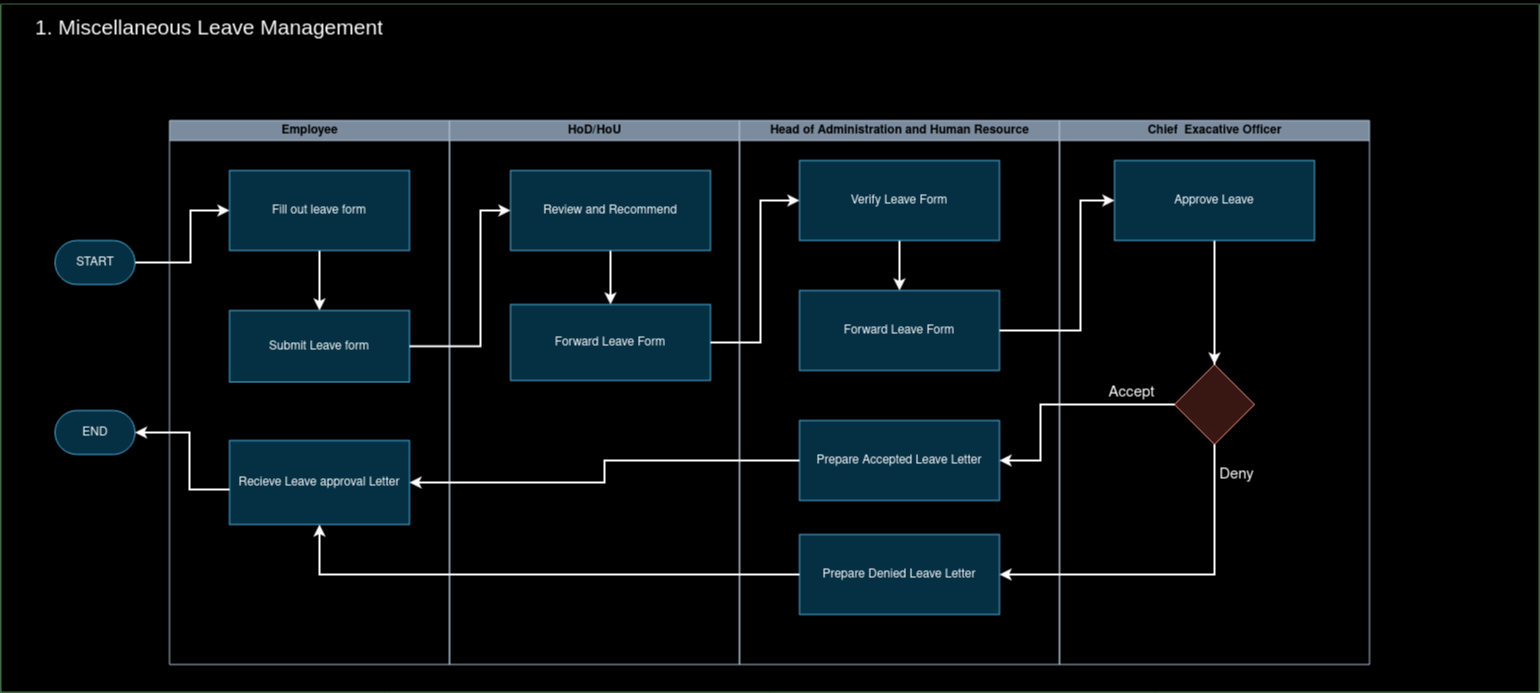

The diagram above was exported from draw.io. Its source (the exported page's mxGraphModel, read from the mxfile embedded in the PNG):
<mxGraphModel dx="3034" dy="1595" grid="1" gridSize="10" guides="1" tooltips="1" connect="1" arrows="1" fold="1" page="0" pageScale="1" pageWidth="827" pageHeight="1169" background="#000000" math="0" shadow="0">
  <root>
    <mxCell id="WIyWlLk6GJQsqaUBKTNV-0" />
    <mxCell id="WIyWlLk6GJQsqaUBKTNV-1" parent="WIyWlLk6GJQsqaUBKTNV-0" />
    <mxCell id="HWrYE3x-AZWAvHBdDH_S-20" value="" style="swimlane;startSize=0;fillStyle=solid;fillColor=default;strokeColor=#005700;swimlaneFillColor=#ffffff;fontColor=#ffffff;" parent="WIyWlLk6GJQsqaUBKTNV-1" vertex="1">
      <mxGeometry x="-1420" y="-760" width="1539" height="688" as="geometry" />
    </mxCell>
    <mxCell id="HWrYE3x-AZWAvHBdDH_S-24" value="&lt;h1 style=&quot;font-size: 21px;&quot;&gt;&lt;font style=&quot;font-weight: normal; font-size: 21px;&quot; color=&quot;#000000&quot; face=&quot;Arial, sans-serif&quot;&gt;1. &lt;font style=&quot;font-size: 21px;&quot;&gt;Miscellaneous Leave Management&lt;/font&gt;&lt;/font&gt;&lt;/h1&gt;&lt;font style=&quot;font-size: 21px;&quot; color=&quot;#000000&quot;&gt;&lt;br&gt;&lt;/font&gt;&lt;br&gt;&lt;h1&gt;&lt;style type=&quot;text/css&quot;&gt;p { color: #000000; line-height: 115%; text-align: justify; orphans: 2; widows: 2; margin-bottom: 0.1in; direction: ltr; background: transparent }p.western { font-family: &quot;Tahoma&quot;, sans-serif; font-size: 11pt; so-language: en-AU }p.cjk { font-family: &quot;Times New Roman&quot;, serif; font-size: 11pt; so-language: zh-CN }p.ctl { font-family: &quot;Times New Roman&quot;, serif; font-size: 10pt; so-language: ar-SA }a:link { color: #000080; text-decoration: underline }&lt;/style&gt;&lt;/h1&gt;" style="text;html=1;strokeColor=none;fillColor=none;spacing=5;spacingTop=-20;whiteSpace=wrap;overflow=hidden;rounded=0;" parent="HWrYE3x-AZWAvHBdDH_S-20" vertex="1">
      <mxGeometry x="30" y="6" width="500" height="54" as="geometry" />
    </mxCell>
    <mxCell id="HWrYE3x-AZWAvHBdDH_S-25" value="" style="swimlane;childLayout=stackLayout;resizeParent=1;resizeParentMax=0;startSize=20;html=1;swimlaneLine=1;fillStyle=solid;fillColor=none;strokeColor=none;" parent="HWrYE3x-AZWAvHBdDH_S-20" vertex="1">
      <mxGeometry x="169" y="96" width="1200" height="564" as="geometry" />
    </mxCell>
    <mxCell id="HWrYE3x-AZWAvHBdDH_S-26" value="Employee" style="swimlane;startSize=20;html=1;fillColor=#647687;strokeColor=#314354;fontColor=#ffffff;" parent="HWrYE3x-AZWAvHBdDH_S-25" vertex="1">
      <mxGeometry y="20" width="280" height="544" as="geometry" />
    </mxCell>
    <mxCell id="HWrYE3x-AZWAvHBdDH_S-41" style="edgeStyle=orthogonalEdgeStyle;orthogonalLoop=1;jettySize=auto;html=1;rounded=0;strokeWidth=2;strokeColor=#000000;" parent="HWrYE3x-AZWAvHBdDH_S-26" source="HWrYE3x-AZWAvHBdDH_S-32" target="HWrYE3x-AZWAvHBdDH_S-39" edge="1">
      <mxGeometry relative="1" as="geometry" />
    </mxCell>
    <mxCell id="HWrYE3x-AZWAvHBdDH_S-32" value="&lt;font color=&quot;#000000&quot;&gt;Fill out leave form&lt;/font&gt;" style="whiteSpace=wrap;html=1;rounded=0;fillStyle=auto;fillColor=#b1ddf0;strokeColor=#10739e;" parent="HWrYE3x-AZWAvHBdDH_S-26" vertex="1">
      <mxGeometry x="60" y="50" width="180" height="80" as="geometry" />
    </mxCell>
    <mxCell id="HWrYE3x-AZWAvHBdDH_S-39" value="&lt;font color=&quot;#000000&quot;&gt;Submit Leave form&lt;/font&gt;" style="rounded=0;whiteSpace=wrap;html=1;fillStyle=auto;fillColor=#b1ddf0;strokeColor=#10739e;" parent="HWrYE3x-AZWAvHBdDH_S-26" vertex="1">
      <mxGeometry x="60" y="190" width="180" height="71.5" as="geometry" />
    </mxCell>
    <mxCell id="HWrYE3x-AZWAvHBdDH_S-72" value="&lt;font color=&quot;#000000&quot;&gt;Recieve Leave approval Letter&lt;/font&gt;" style="rounded=0;whiteSpace=wrap;html=1;fillStyle=auto;fillColor=#b1ddf0;strokeColor=#10739e;" parent="HWrYE3x-AZWAvHBdDH_S-26" vertex="1">
      <mxGeometry x="60" y="320" width="180" height="84" as="geometry" />
    </mxCell>
    <mxCell id="HWrYE3x-AZWAvHBdDH_S-27" value="HoD/HoU" style="swimlane;startSize=20;html=1;fillColor=#647687;strokeColor=#314354;fontColor=#ffffff;" parent="HWrYE3x-AZWAvHBdDH_S-25" vertex="1">
      <mxGeometry x="280" y="20" width="290" height="544" as="geometry" />
    </mxCell>
    <mxCell id="HWrYE3x-AZWAvHBdDH_S-58" style="edgeStyle=orthogonalEdgeStyle;orthogonalLoop=1;jettySize=auto;html=1;entryX=0.5;entryY=0;entryDx=0;entryDy=0;rounded=0;strokeWidth=2;strokeColor=#000000;" parent="HWrYE3x-AZWAvHBdDH_S-27" source="HWrYE3x-AZWAvHBdDH_S-42" target="HWrYE3x-AZWAvHBdDH_S-45" edge="1">
      <mxGeometry relative="1" as="geometry" />
    </mxCell>
    <mxCell id="HWrYE3x-AZWAvHBdDH_S-42" value="&lt;font color=&quot;#000000&quot;&gt;Review and Recommend&lt;/font&gt;" style="rounded=0;whiteSpace=wrap;html=1;fillStyle=auto;fillColor=#b1ddf0;strokeColor=#10739e;" parent="HWrYE3x-AZWAvHBdDH_S-27" vertex="1">
      <mxGeometry x="61" y="50" width="200" height="80" as="geometry" />
    </mxCell>
    <mxCell id="HWrYE3x-AZWAvHBdDH_S-45" value="&lt;font color=&quot;#000000&quot;&gt;Forward Leave Form&lt;/font&gt;" style="rounded=0;whiteSpace=wrap;html=1;fillStyle=auto;fillColor=#b1ddf0;strokeColor=#10739e;" parent="HWrYE3x-AZWAvHBdDH_S-27" vertex="1">
      <mxGeometry x="61" y="184" width="200" height="76" as="geometry" />
    </mxCell>
    <mxCell id="HWrYE3x-AZWAvHBdDH_S-28" value="Head of Administration and Human Resource" style="swimlane;startSize=20;html=1;fillColor=#647687;strokeColor=#314354;fontColor=#ffffff;" parent="HWrYE3x-AZWAvHBdDH_S-25" vertex="1">
      <mxGeometry x="570" y="20" width="320" height="544" as="geometry" />
    </mxCell>
    <mxCell id="HWrYE3x-AZWAvHBdDH_S-69" style="edgeStyle=orthogonalEdgeStyle;orthogonalLoop=1;jettySize=auto;html=1;strokeWidth=2;strokeColor=#000000;" parent="HWrYE3x-AZWAvHBdDH_S-28" source="HWrYE3x-AZWAvHBdDH_S-56" target="HWrYE3x-AZWAvHBdDH_S-60" edge="1">
      <mxGeometry relative="1" as="geometry" />
    </mxCell>
    <mxCell id="HWrYE3x-AZWAvHBdDH_S-56" value="&lt;font color=&quot;#000000&quot;&gt;Verify Leave Form&lt;/font&gt;" style="rounded=0;whiteSpace=wrap;html=1;fillStyle=auto;fillColor=#b1ddf0;strokeColor=#10739e;" parent="HWrYE3x-AZWAvHBdDH_S-28" vertex="1">
      <mxGeometry x="60" y="40" width="200" height="80" as="geometry" />
    </mxCell>
    <mxCell id="HWrYE3x-AZWAvHBdDH_S-60" value="&lt;font color=&quot;#000000&quot;&gt;Forward Leave Form&lt;/font&gt;" style="rounded=0;whiteSpace=wrap;html=1;fillStyle=auto;fillColor=#b1ddf0;strokeColor=#10739e;" parent="HWrYE3x-AZWAvHBdDH_S-28" vertex="1">
      <mxGeometry x="60" y="170" width="200" height="80" as="geometry" />
    </mxCell>
    <mxCell id="HWrYE3x-AZWAvHBdDH_S-70" value="&lt;font color=&quot;#000000&quot;&gt;Prepare Accepted Leave Letter&lt;/font&gt;" style="rounded=0;whiteSpace=wrap;html=1;fillStyle=auto;fillColor=#b1ddf0;strokeColor=#10739e;" parent="HWrYE3x-AZWAvHBdDH_S-28" vertex="1">
      <mxGeometry x="60" y="300" width="200" height="80" as="geometry" />
    </mxCell>
    <mxCell id="Ptq4qinrLcAEguN_8AMn-15" value="&lt;font color=&quot;#000000&quot;&gt;Prepare Denied Leave Letter&lt;/font&gt;" style="rounded=0;whiteSpace=wrap;html=1;fillStyle=auto;fillColor=#b1ddf0;strokeColor=#10739e;" parent="HWrYE3x-AZWAvHBdDH_S-28" vertex="1">
      <mxGeometry x="60" y="414" width="200" height="80" as="geometry" />
    </mxCell>
    <mxCell id="HWrYE3x-AZWAvHBdDH_S-29" value="Chief&amp;nbsp; Exacative Officer" style="swimlane;startSize=20;html=1;fillColor=#647687;strokeColor=#314354;fontColor=#ffffff;" parent="HWrYE3x-AZWAvHBdDH_S-25" vertex="1">
      <mxGeometry x="890" y="20" width="310" height="544" as="geometry" />
    </mxCell>
    <mxCell id="HWrYE3x-AZWAvHBdDH_S-63" style="edgeStyle=orthogonalEdgeStyle;orthogonalLoop=1;jettySize=auto;html=1;rounded=0;strokeWidth=2;strokeColor=#000000;" parent="HWrYE3x-AZWAvHBdDH_S-29" source="HWrYE3x-AZWAvHBdDH_S-61" target="HWrYE3x-AZWAvHBdDH_S-62" edge="1">
      <mxGeometry relative="1" as="geometry" />
    </mxCell>
    <mxCell id="HWrYE3x-AZWAvHBdDH_S-61" value="&lt;font color=&quot;#000000&quot;&gt;Approve Leave&lt;/font&gt;" style="rounded=0;whiteSpace=wrap;html=1;fillStyle=auto;fillColor=#b1ddf0;strokeColor=#10739e;" parent="HWrYE3x-AZWAvHBdDH_S-29" vertex="1">
      <mxGeometry x="55" y="40" width="200" height="80" as="geometry" />
    </mxCell>
    <mxCell id="HWrYE3x-AZWAvHBdDH_S-66" style="edgeStyle=orthogonalEdgeStyle;orthogonalLoop=1;jettySize=auto;html=1;strokeWidth=2;strokeColor=#000000;" parent="HWrYE3x-AZWAvHBdDH_S-29" source="HWrYE3x-AZWAvHBdDH_S-62" edge="1">
      <mxGeometry relative="1" as="geometry">
        <mxPoint x="155" y="277" as="targetPoint" />
      </mxGeometry>
    </mxCell>
    <mxCell id="HWrYE3x-AZWAvHBdDH_S-62" value="" style="rhombus;whiteSpace=wrap;html=1;fillStyle=auto;fillColor=#fad9d5;strokeColor=#ae4132;" parent="HWrYE3x-AZWAvHBdDH_S-29" vertex="1">
      <mxGeometry x="115" y="244" width="80" height="80" as="geometry" />
    </mxCell>
    <mxCell id="HWrYE3x-AZWAvHBdDH_S-57" style="edgeStyle=orthogonalEdgeStyle;orthogonalLoop=1;jettySize=auto;html=1;entryX=0;entryY=0.5;entryDx=0;entryDy=0;rounded=0;strokeWidth=2;strokeColor=#000000;exitX=1;exitY=0.5;exitDx=0;exitDy=0;" parent="HWrYE3x-AZWAvHBdDH_S-25" source="HWrYE3x-AZWAvHBdDH_S-39" target="HWrYE3x-AZWAvHBdDH_S-42" edge="1">
      <mxGeometry relative="1" as="geometry">
        <Array as="points">
          <mxPoint x="311" y="246" />
          <mxPoint x="311" y="110" />
        </Array>
      </mxGeometry>
    </mxCell>
    <mxCell id="HWrYE3x-AZWAvHBdDH_S-77" style="edgeStyle=orthogonalEdgeStyle;orthogonalLoop=1;jettySize=auto;html=1;strokeWidth=2;strokeColor=#000000;rounded=0;" parent="HWrYE3x-AZWAvHBdDH_S-25" source="HWrYE3x-AZWAvHBdDH_S-70" target="HWrYE3x-AZWAvHBdDH_S-72" edge="1">
      <mxGeometry relative="1" as="geometry" />
    </mxCell>
    <mxCell id="Ptq4qinrLcAEguN_8AMn-4" style="edgeStyle=orthogonalEdgeStyle;rounded=0;orthogonalLoop=1;jettySize=auto;html=1;entryX=0;entryY=0.5;entryDx=0;entryDy=0;strokeWidth=2;strokeColor=#000000;" parent="HWrYE3x-AZWAvHBdDH_S-25" source="HWrYE3x-AZWAvHBdDH_S-60" target="HWrYE3x-AZWAvHBdDH_S-61" edge="1">
      <mxGeometry relative="1" as="geometry">
        <Array as="points">
          <mxPoint x="911" y="230" />
          <mxPoint x="911" y="100" />
        </Array>
      </mxGeometry>
    </mxCell>
    <mxCell id="Ptq4qinrLcAEguN_8AMn-5" style="edgeStyle=orthogonalEdgeStyle;rounded=0;orthogonalLoop=1;jettySize=auto;html=1;entryX=0;entryY=0.5;entryDx=0;entryDy=0;strokeColor=#000000;strokeWidth=2;" parent="HWrYE3x-AZWAvHBdDH_S-25" source="HWrYE3x-AZWAvHBdDH_S-45" target="HWrYE3x-AZWAvHBdDH_S-56" edge="1">
      <mxGeometry relative="1" as="geometry">
        <Array as="points">
          <mxPoint x="591" y="242" />
          <mxPoint x="591" y="100" />
        </Array>
      </mxGeometry>
    </mxCell>
    <mxCell id="Ptq4qinrLcAEguN_8AMn-16" style="edgeStyle=orthogonalEdgeStyle;rounded=0;orthogonalLoop=1;jettySize=auto;html=1;entryX=1;entryY=0.5;entryDx=0;entryDy=0;strokeWidth=2;strokeColor=#000000;" parent="HWrYE3x-AZWAvHBdDH_S-25" source="HWrYE3x-AZWAvHBdDH_S-62" target="HWrYE3x-AZWAvHBdDH_S-70" edge="1">
      <mxGeometry relative="1" as="geometry">
        <Array as="points">
          <mxPoint x="871" y="304" />
          <mxPoint x="871" y="360" />
        </Array>
      </mxGeometry>
    </mxCell>
    <mxCell id="Ptq4qinrLcAEguN_8AMn-22" value="&lt;font color=&quot;#000000&quot; style=&quot;font-size: 15px;&quot;&gt;Accept&lt;/font&gt;" style="edgeLabel;html=1;align=center;verticalAlign=middle;resizable=0;points=[];labelBackgroundColor=none;fontSize=15;" parent="Ptq4qinrLcAEguN_8AMn-16" vertex="1" connectable="0">
      <mxGeometry x="-0.5238" y="1" relative="1" as="geometry">
        <mxPoint x="11" y="-13" as="offset" />
      </mxGeometry>
    </mxCell>
    <mxCell id="Ptq4qinrLcAEguN_8AMn-17" style="edgeStyle=orthogonalEdgeStyle;rounded=0;orthogonalLoop=1;jettySize=auto;html=1;entryX=1;entryY=0.5;entryDx=0;entryDy=0;exitX=0.5;exitY=1;exitDx=0;exitDy=0;strokeWidth=2;strokeColor=#000000;" parent="HWrYE3x-AZWAvHBdDH_S-25" source="HWrYE3x-AZWAvHBdDH_S-62" target="Ptq4qinrLcAEguN_8AMn-15" edge="1">
      <mxGeometry relative="1" as="geometry">
        <mxPoint x="1051" y="354" as="sourcePoint" />
        <Array as="points">
          <mxPoint x="1045" y="474" />
        </Array>
      </mxGeometry>
    </mxCell>
    <mxCell id="Ptq4qinrLcAEguN_8AMn-23" value="Deny" style="edgeLabel;html=1;align=center;verticalAlign=middle;resizable=0;points=[];labelBackgroundColor=none;fontColor=#000000;fontSize=15;" parent="Ptq4qinrLcAEguN_8AMn-17" vertex="1" connectable="0">
      <mxGeometry x="-0.6696" y="1" relative="1" as="geometry">
        <mxPoint x="20" y="-27" as="offset" />
      </mxGeometry>
    </mxCell>
    <mxCell id="Ptq4qinrLcAEguN_8AMn-18" style="edgeStyle=orthogonalEdgeStyle;rounded=0;orthogonalLoop=1;jettySize=auto;html=1;entryX=0.5;entryY=1;entryDx=0;entryDy=0;strokeWidth=2;strokeColor=#000000;" parent="HWrYE3x-AZWAvHBdDH_S-25" source="Ptq4qinrLcAEguN_8AMn-15" target="HWrYE3x-AZWAvHBdDH_S-72" edge="1">
      <mxGeometry relative="1" as="geometry">
        <mxPoint x="241" y="384" as="targetPoint" />
        <Array as="points">
          <mxPoint x="150" y="474" />
        </Array>
      </mxGeometry>
    </mxCell>
    <mxCell id="HWrYE3x-AZWAvHBdDH_S-74" value="&lt;font color=&quot;#000000&quot;&gt;END&lt;/font&gt;" style="html=1;dashed=0;whiteSpace=wrap;shape=mxgraph.dfd.start;fillColor=#b1ddf0;strokeColor=#10739e;" parent="HWrYE3x-AZWAvHBdDH_S-20" vertex="1">
      <mxGeometry x="54.5" y="406" width="80" height="44" as="geometry" />
    </mxCell>
    <mxCell id="HWrYE3x-AZWAvHBdDH_S-78" style="edgeStyle=orthogonalEdgeStyle;orthogonalLoop=1;jettySize=auto;html=1;entryX=1;entryY=0.5;entryDx=0;entryDy=0;entryPerimeter=0;rounded=0;strokeWidth=2;strokeColor=#000000;" parent="HWrYE3x-AZWAvHBdDH_S-20" source="HWrYE3x-AZWAvHBdDH_S-72" target="HWrYE3x-AZWAvHBdDH_S-74" edge="1">
      <mxGeometry relative="1" as="geometry">
        <Array as="points">
          <mxPoint x="189" y="485" />
          <mxPoint x="189" y="428" />
        </Array>
      </mxGeometry>
    </mxCell>
    <mxCell id="Ptq4qinrLcAEguN_8AMn-2" style="edgeStyle=orthogonalEdgeStyle;rounded=0;orthogonalLoop=1;jettySize=auto;html=1;entryX=0;entryY=0.5;entryDx=0;entryDy=0;strokeWidth=2;strokeColor=#000000;" parent="HWrYE3x-AZWAvHBdDH_S-20" source="Ptq4qinrLcAEguN_8AMn-0" target="HWrYE3x-AZWAvHBdDH_S-32" edge="1">
      <mxGeometry relative="1" as="geometry">
        <Array as="points">
          <mxPoint x="190" y="258" />
          <mxPoint x="190" y="206" />
        </Array>
      </mxGeometry>
    </mxCell>
    <mxCell id="Ptq4qinrLcAEguN_8AMn-0" value="&lt;font color=&quot;#000000&quot;&gt;START&lt;/font&gt;" style="html=1;dashed=0;whiteSpace=wrap;shape=mxgraph.dfd.start;fillColor=#b1ddf0;strokeColor=#10739e;" parent="HWrYE3x-AZWAvHBdDH_S-20" vertex="1">
      <mxGeometry x="54.5" y="236" width="80" height="44" as="geometry" />
    </mxCell>
  </root>
</mxGraphModel>